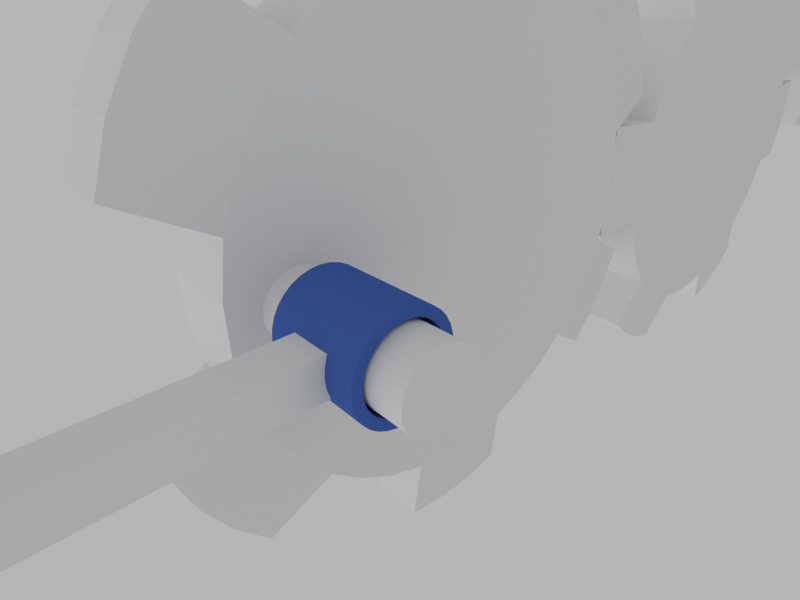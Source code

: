 # Source: animation1.blend  (saved by Blender 2.57.1; exported with 4.5.12 LTS)
import bpy
from mathutils import Matrix  # noqa: F401  (used for matrix-valued properties, if any)

bpy.ops.wm.read_factory_settings(use_empty=True)
scene = bpy.context.scene
scene.name = 'Scene'

# ---- collections
col_collection_1 = bpy.data.collections.new('Collection 1'); scene.collection.children.link(col_collection_1)
col_collection_2 = bpy.data.collections.new('Collection 2'); scene.collection.children.link(col_collection_2)

# ---- materials (node trees are filled in below, after node groups)
mat_material_001 = bpy.data.materials.new('Material.001')
mat_material_001.alpha_threshold = 0.0
mat_material_001.use_transparent_shadow = False
mat_material_001.diffuse_color = (0.06238, 0.1402, 0.477, 1.0)
mat_material_001.roughness = 0.5
mat_material_001.line_color = (0.0, 0.0, 0.0, 1.0)
mat_material = bpy.data.materials.new('Material')
mat_material.alpha_threshold = 0.0
mat_material.use_transparent_shadow = False
mat_material.diffuse_color = (0.4385, 0.1303, 0.09113, 1.0)
mat_material.roughness = 0.5
mat_material.specular_intensity = 0.0
mat_material.line_color = (0.0, 0.0, 0.0, 1.0)

# ---- material node trees

# ---- world
world_world = bpy.data.worlds.new('World'); scene.world = world_world
world_world.color = (0.4672, 0.4672, 0.4672)
world_world.use_sun_shadow = False
world_world.sun_shadow_jitter_overblur = 0.0
world_world.cycles.sampling_method = 'MANUAL'
world_world.cycles.sample_map_resolution = 256

# ---- cameras
cam_camera = bpy.data.cameras.new('Camera')
cam_camera.clip_end = 100.0
cam_camera.lens = 25.0
cam_camera.ortho_scale = 7.314
cam_camera.dof.focus_distance = 0.0
cam_camera.dof.aperture_fstop = 128.0

# ---- lights
light_hemi_001 = bpy.data.lights.new('Hemi.001', 'SUN')
light_hemi_001.transmission_factor = 0.0
light_hemi_001.angle = 1.571
light_hemi_001.energy = 0.4
light_hemi_001.shadow_buffer_clip_start = 0.5
light_hemi_001.shadow_soft_size = 1.0
light_hemi_001.shadow_cascade_max_distance = 1000.0
light_hemi_001.cycles.use_multiple_importance_sampling = False
light_hemi = bpy.data.lights.new('Hemi', 'SUN')
light_hemi.transmission_factor = 0.0
light_hemi.angle = 1.571
light_hemi.energy = 0.4
light_hemi.shadow_buffer_clip_start = 0.5
light_hemi.shadow_soft_size = 1.0
light_hemi.shadow_cascade_max_distance = 1000.0
light_hemi.cycles.use_multiple_importance_sampling = False
light_lamp = bpy.data.lights.new('Lamp', 'SPOT')
light_lamp.transmission_factor = 0.0
light_lamp.cutoff_distance = 30.0
light_lamp.energy = 150.0
light_lamp.shadow_buffer_clip_start = 1.001
light_lamp.shadow_soft_size = 1.0
light_lamp.shadow_maximum_resolution = 0.006
light_lamp.use_absolute_resolution = True
light_lamp.spot_size = 1.309
light_lamp.cycles.use_multiple_importance_sampling = False

# ---- meshes
me_cylinder_006 = bpy.data.meshes.new('Cylinder.006')
me_cylinder_006.from_pydata([(0.4203, 0.7163, 4.804), (1.248, 0.7163, 4.658), (2.038, 0.7163, 4.37), (2.766, 0.7163, 3.95), (3.41, 0.7163, 3.41), (3.95, 0.7163, 2.766), (4.37, 0.7163, 2.038), (4.658, 0.7163, 1.248), (4.804, 0.7163, 0.4203), (4.804, 0.7163, -0.4203), (4.658, 0.7163, -1.248), (4.37, 0.7163, -2.038), (3.95, 0.7163, -2.766), (3.41, 0.7163, -3.41), (2.766, 0.7163, -3.95), (2.038, 0.7163, -4.37), (1.248, 0.7163, -4.658), (0.4203, 0.7163, -4.804), (-0.4203, 0.7163, -4.804), (-1.248, 0.7163, -4.658), (-2.038, 0.7163, -4.37), (-2.766, 0.7163, -3.95), (-3.41, 0.7163, -3.41), (-3.95, 0.7163, -2.766), (-4.37, 0.7163, -2.038), (-4.658, 0.7163, -1.248), (-4.804, 0.7163, -0.4203), (-4.804, 0.7163, 0.4203), (-4.658, 0.7163, 1.248), (-4.37, 0.7163, 2.038), (-3.95, 0.7163, 2.766), (-3.41, 0.7163, 3.41), (-2.766, 0.7163, 3.95), (-2.038, 0.7163, 4.37), (-1.248, 0.7163, 4.658), (-0.4203, 0.7163, 4.804), (0.4203, -0.7163, 4.804), (1.248, -0.7163, 4.658), (2.038, -0.7163, 4.37), (2.766, -0.7163, 3.95), (3.41, -0.7163, 3.41), (3.95, -0.7163, 2.766), (4.37, -0.7163, 2.038), (4.658, -0.7163, 1.248), (4.804, -0.7163, 0.4203), (4.804, -0.7163, -0.4202), (4.658, -0.7163, -1.248), (4.37, -0.7163, -2.038), (3.95, -0.7163, -2.766), (3.41, -0.7163, -3.41), (2.766, -0.7163, -3.95), (2.038, -0.7163, -4.37), (1.248, -0.7163, -4.658), (0.4203, -0.7163, -4.804), (-0.4203, -0.7163, -4.804), (-1.248, -0.7163, -4.658), (-2.038, -0.7163, -4.37), (-2.766, -0.7163, -3.95), (-3.41, -0.7163, -3.41), (-3.95, -0.7163, -2.766), (-4.37, -0.7163, -2.038), (-4.658, -0.7163, -1.248), (-4.804, -0.7163, -0.4203), (-4.804, -0.7163, 0.4203), (-4.658, -0.7163, 1.248), (-4.37, -0.7163, 2.038), (-3.95, -0.7163, 2.766), (-3.41, -0.7163, 3.41), (-2.766, -0.7163, 3.95), (-2.038, -0.7163, 4.37), (-1.248, -0.7163, 4.658), (-0.4203, -0.7163, 4.804), (1.712e-07, 0.7163, 2.58e-08), (2.464e-07, -0.7163, 8.847e-07), (-0.4371, -0.573, 6.226), (-1.298, -0.573, 6.074), (-4.611, -0.573, 4.161), (-5.173, -0.573, 3.491), (-5.61, -0.573, 2.734), (-5.909, -0.573, 1.913), (-5.909, -0.573, -1.913), (-5.61, -0.573, -2.734), (-5.173, -0.573, -3.491), (-4.611, -0.573, -4.161), (-1.298, -0.573, -6.074), (-0.4371, -0.573, -6.226), (0.4371, -0.573, -6.226), (1.298, -0.573, -6.074), (4.611, -0.573, -4.161), (5.173, -0.573, -3.491), (5.61, -0.573, -2.734), (5.909, -0.573, -1.913), (5.909, -0.573, 1.913), (5.61, -0.573, 2.734), (5.173, -0.573, 3.491), (4.611, -0.573, 4.161), (1.298, -0.573, 6.074), (0.4371, -0.573, 6.226), (-0.4371, 0.573, 6.226), (-1.298, 0.573, 6.074), (-4.611, 0.573, 4.161), (-5.173, 0.573, 3.491), (-5.61, 0.573, 2.734), (-5.909, 0.573, 1.913), (-5.909, 0.573, -1.913), (-5.61, 0.573, -2.734), (-5.173, 0.573, -3.491), (-4.611, 0.573, -4.161), (-1.298, 0.573, -6.074), (-0.4371, 0.573, -6.226), (0.4371, 0.573, -6.226), (1.298, 0.573, -6.074), (4.611, 0.573, -4.161), (5.173, 0.573, -3.491), (5.61, 0.573, -2.734), (5.909, 0.573, -1.913), (5.909, 0.573, 1.913), (5.61, 0.573, 2.734), (5.173, 0.573, 3.491), (4.611, 0.573, 4.161), (1.298, 0.573, 6.074), (0.4371, 0.573, 6.226)], [], [(72, 0, 1), (73, 37, 36), (72, 1, 2), (73, 38, 37), (72, 2, 3), (73, 39, 38), (72, 3, 4), (73, 40, 39), (72, 4, 5), (73, 41, 40), (72, 5, 6), (73, 42, 41), (72, 6, 7), (73, 43, 42), (72, 7, 8), (73, 44, 43), (72, 8, 9), (73, 45, 44), (72, 9, 10), (73, 46, 45), (72, 10, 11), (73, 47, 46), (72, 11, 12), (73, 48, 47), (72, 12, 13), (73, 49, 48), (72, 13, 14), (73, 50, 49), (72, 14, 15), (73, 51, 50), (72, 15, 16), (73, 52, 51), (72, 16, 17), (73, 53, 52), (72, 17, 18), (73, 54, 53), (72, 18, 19), (73, 55, 54), (72, 19, 20), (73, 56, 55), (72, 20, 21), (73, 57, 56), (72, 21, 22), (73, 58, 57), (72, 22, 23), (73, 59, 58), (72, 23, 24), (73, 60, 59), (72, 24, 25), (73, 61, 60), (72, 25, 26), (73, 62, 61), (72, 26, 27), (73, 63, 62), (72, 27, 28), (73, 64, 63), (72, 28, 29), (73, 65, 64), (72, 29, 30), (73, 66, 65), (72, 30, 31), (73, 67, 66), (72, 31, 32), (73, 68, 67), (72, 32, 33), (73, 69, 68), (72, 33, 34), (73, 70, 69), (72, 34, 35), (73, 71, 70), (35, 0, 72), (73, 36, 71), (1, 37, 38, 2), (2, 38, 39, 3), (3, 39, 40, 4), (7, 43, 44, 8), (8, 44, 45, 9), (9, 45, 46, 10), (13, 49, 50, 14), (14, 50, 51, 15), (15, 51, 52, 16), (19, 55, 56, 20), (20, 56, 57, 21), (21, 57, 58, 22), (25, 61, 62, 26), (26, 62, 63, 27), (27, 63, 64, 28), (31, 67, 68, 32), (32, 68, 69, 33), (33, 69, 70, 34), (34, 70, 75, 99), (67, 31, 100, 76), (28, 64, 79, 103), (61, 25, 104, 80), (22, 58, 83, 107), (55, 19, 108, 84), (16, 52, 87, 111), (49, 13, 112, 88), (10, 46, 91, 115), (43, 7, 116, 92), (4, 40, 95, 119), (37, 1, 120, 96), (71, 36, 97, 74), (0, 35, 98, 121), (70, 71, 74, 75), (35, 34, 99, 98), (66, 67, 76, 77), (31, 30, 101, 100), (65, 66, 77, 78), (30, 29, 102, 101), (64, 65, 78, 79), (29, 28, 103, 102), (60, 61, 80, 81), (25, 24, 105, 104), (59, 60, 81, 82), (24, 23, 106, 105), (58, 59, 82, 83), (23, 22, 107, 106), (54, 55, 84, 85), (19, 18, 109, 108), (53, 54, 85, 86), (18, 17, 110, 109), (52, 53, 86, 87), (17, 16, 111, 110), (48, 49, 88, 89), (13, 12, 113, 112), (47, 48, 89, 90), (12, 11, 114, 113), (46, 47, 90, 91), (11, 10, 115, 114), (42, 43, 92, 93), (7, 6, 117, 116), (41, 42, 93, 94), (6, 5, 118, 117), (40, 41, 94, 95), (5, 4, 119, 118), (36, 37, 96, 97), (1, 0, 121, 120), (121, 97, 96, 120), (119, 95, 94, 118), (118, 94, 93, 117), (117, 93, 92, 116), (115, 91, 90, 114), (114, 90, 89, 113), (113, 89, 88, 112), (111, 87, 86, 110), (110, 86, 85, 109), (109, 85, 84, 108), (107, 83, 82, 106), (106, 82, 81, 105), (105, 81, 80, 104), (103, 79, 78, 102), (102, 78, 77, 101), (101, 77, 76, 100), (99, 75, 74, 98), (97, 121, 98, 74)])
me_cylinder_006.use_remesh_preserve_volume = False
me_cylinder_006.use_remesh_preserve_attributes = False
me_cylinder_006.use_mirror_vertex_groups = False
me_cylinder_006.update()
me_cylinder_004 = bpy.data.meshes.new('Cylinder.004')
me_cylinder_004.from_pydata([(-3.698, -3.468, 9.226e-07), (-3.698, -0.2038, 8.174e-07), (-3.812, -3.468, 0.577), (-3.923, -3.468, 0.5435), (-4.024, -3.468, 0.4891), (-4.114, -3.468, 0.416), (-4.187, -3.468, 0.3268), (-4.241, -3.468, 0.2251), (-4.275, -3.468, 0.1148), (-4.286, -3.468, -1.427e-06), (-4.275, -3.468, -0.1148), (-4.241, -3.468, -0.2251), (-4.187, -3.468, -0.3268), (-4.114, -3.468, -0.416), (-4.024, -3.468, -0.4891), (-3.923, -3.468, -0.5435), (-3.812, -3.468, -0.577), (-3.698, -3.468, -0.5883), (-3.583, -3.468, -0.577), (-3.472, -3.468, -0.5435), (-3.371, -3.468, -0.4891), (-3.282, -3.468, -0.416), (-3.208, -3.468, -0.3268), (-3.154, -3.468, -0.2251), (-3.121, -3.468, -0.1148), (-3.109, -3.468, -3.046e-07), (-3.121, -3.468, 0.1148), (-3.154, -3.468, 0.2251), (-3.208, -3.468, 0.3268), (-3.282, -3.468, 0.416), (-3.371, -3.468, 0.4891), (-3.472, -3.468, 0.5435), (-3.583, -3.468, 0.577), (-3.698, -3.468, 0.5883), (-3.812, -0.2038, 0.577), (-3.923, -0.2038, 0.5435), (-4.024, -0.2038, 0.4891), (-4.114, -0.2038, 0.416), (-4.187, -0.2038, 0.3268), (-4.241, -0.2038, 0.2251), (-4.275, -0.2038, 0.1148), (-4.286, -0.2038, 1.378e-06), (-4.275, -0.2038, -0.1148), (-4.241, -0.2038, -0.2251), (-4.187, -0.2038, -0.3268), (-4.114, -0.2038, -0.416), (-4.024, -0.2038, -0.4891), (-3.923, -0.2038, -0.5435), (-3.812, -0.2038, -0.577), (-3.698, -0.2038, -0.5883), (-3.583, -0.2038, -0.577), (-3.472, -0.2038, -0.5435), (-3.371, -0.2038, -0.4891), (-3.282, -0.2038, -0.416), (-3.208, -0.2038, -0.3268), (-3.154, -0.2038, -0.2251), (-3.121, -0.2038, -0.1148), (-3.109, -0.2038, 8.174e-07), (-3.121, -0.2038, 0.1148), (-3.154, -0.2038, 0.2251), (-3.208, -0.2038, 0.3268), (-3.282, -0.2038, 0.416), (-3.371, -0.2038, 0.4891), (-3.472, -0.2038, 0.5435), (-3.583, -0.2038, 0.577), (-3.698, -0.2038, 0.5883)], [], [(34, 2, 33, 65), (35, 3, 2, 34), (36, 4, 3, 35), (37, 5, 4, 36), (38, 6, 5, 37), (39, 7, 6, 38), (40, 8, 7, 39), (41, 9, 8, 40), (42, 10, 9, 41), (43, 11, 10, 42), (44, 12, 11, 43), (45, 13, 12, 44), (46, 14, 13, 45), (47, 15, 14, 46), (48, 16, 15, 47), (49, 17, 16, 48), (50, 18, 17, 49), (51, 19, 18, 50), (52, 20, 19, 51), (53, 21, 20, 52), (54, 22, 21, 53), (55, 23, 22, 54), (56, 24, 23, 55), (57, 25, 24, 56), (58, 26, 25, 57), (59, 27, 26, 58), (60, 28, 27, 59), (61, 29, 28, 60), (62, 30, 29, 61), (63, 31, 30, 62), (64, 32, 31, 63), (65, 33, 32, 64), (0, 33, 2), (1, 34, 65), (0, 2, 3), (1, 35, 34), (0, 3, 4), (1, 36, 35), (0, 4, 5), (1, 37, 36), (0, 5, 6), (1, 38, 37), (0, 6, 7), (1, 39, 38), (0, 7, 8), (1, 40, 39), (0, 8, 9), (1, 41, 40), (0, 9, 10), (1, 42, 41), (0, 10, 11), (1, 43, 42), (0, 11, 12), (1, 44, 43), (0, 12, 13), (1, 45, 44), (0, 13, 14), (1, 46, 45), (0, 14, 15), (1, 47, 46), (0, 15, 16), (1, 48, 47), (0, 16, 17), (1, 49, 48), (0, 17, 18), (1, 50, 49), (0, 18, 19), (1, 51, 50), (0, 19, 20), (1, 52, 51), (0, 20, 21), (1, 53, 52), (0, 21, 22), (1, 54, 53), (0, 22, 23), (1, 55, 54), (0, 23, 24), (1, 56, 55), (0, 24, 25), (1, 57, 56), (0, 25, 26), (1, 58, 57), (0, 26, 27), (1, 59, 58), (0, 27, 28), (1, 60, 59), (0, 28, 29), (1, 61, 60), (0, 29, 30), (1, 62, 61), (0, 30, 31), (1, 63, 62), (0, 31, 32), (1, 64, 63), (0, 32, 33), (1, 65, 64)])
me_cylinder_004.use_remesh_preserve_volume = False
me_cylinder_004.use_remesh_preserve_attributes = False
me_cylinder_004.use_mirror_vertex_groups = False
me_cylinder_004.update()
me_cylinder_007 = bpy.data.meshes.new('Cylinder.007')
me_cylinder_007.from_pydata([(4.804, 0.7163, -0.4203), (4.658, 0.7163, -1.248), (4.37, 0.7163, -2.038), (3.95, 0.7163, -2.766), (3.41, 0.7163, -3.41), (2.766, 0.7163, -3.95), (2.038, 0.7163, -4.37), (1.248, 0.7163, -4.658), (0.4203, 0.7163, -4.804), (-0.4203, 0.7163, -4.804), (-1.248, 0.7163, -4.658), (-2.038, 0.7163, -4.37), (-2.766, 0.7163, -3.95), (-3.41, 0.7163, -3.41), (-3.95, 0.7163, -2.766), (-4.37, 0.7163, -2.038), (-4.658, 0.7163, -1.248), (-4.804, 0.7163, -0.4203), (-4.804, 0.7163, 0.4203), (-4.658, 0.7163, 1.248), (-4.37, 0.7163, 2.038), (-3.95, 0.7163, 2.766), (-3.41, 0.7163, 3.41), (-2.766, 0.7163, 3.95), (-2.038, 0.7163, 4.37), (-1.248, 0.7163, 4.658), (-0.4203, 0.7163, 4.804), (0.4203, 0.7163, 4.804), (1.248, 0.7163, 4.658), (2.038, 0.7163, 4.37), (2.766, 0.7163, 3.95), (3.41, 0.7163, 3.41), (3.95, 0.7163, 2.766), (4.37, 0.7163, 2.038), (4.658, 0.7163, 1.248), (4.804, 0.7163, 0.4203), (4.804, -0.7163, -0.4203), (4.658, -0.7163, -1.248), (4.37, -0.7163, -2.038), (3.95, -0.7163, -2.766), (3.41, -0.7163, -3.41), (2.766, -0.7163, -3.95), (2.038, -0.7163, -4.37), (1.248, -0.7163, -4.658), (0.4203, -0.7163, -4.804), (-0.4202, -0.7163, -4.804), (-1.248, -0.7163, -4.658), (-2.038, -0.7163, -4.37), (-2.766, -0.7163, -3.95), (-3.41, -0.7163, -3.41), (-3.95, -0.7163, -2.766), (-4.37, -0.7163, -2.038), (-4.658, -0.7163, -1.248), (-4.804, -0.7163, -0.4203), (-4.804, -0.7163, 0.4203), (-4.658, -0.7163, 1.248), (-4.37, -0.7163, 2.038), (-3.95, -0.7163, 2.766), (-3.41, -0.7163, 3.41), (-2.766, -0.7163, 3.95), (-2.038, -0.7163, 4.37), (-1.248, -0.7163, 4.658), (-0.4203, -0.7163, 4.804), (0.4203, -0.7163, 4.804), (1.248, -0.7163, 4.658), (2.038, -0.7163, 4.37), (2.766, -0.7163, 3.95), (3.41, -0.7163, 3.41), (3.95, -0.7163, 2.766), (4.37, -0.7163, 2.038), (4.658, -0.7163, 1.248), (4.804, -0.7163, 0.4203), (2.266e-07, 0.7163, -1.033e-07), (1.086e-06, -0.7163, -1.784e-07), (6.226, -0.573, 0.4371), (6.074, -0.573, 1.298), (4.161, -0.573, 4.611), (3.491, -0.573, 5.173), (2.734, -0.573, 5.61), (1.913, -0.573, 5.909), (-1.913, -0.573, 5.909), (-2.734, -0.573, 5.61), (-3.491, -0.573, 5.173), (-4.161, -0.573, 4.611), (-6.074, -0.573, 1.298), (-6.226, -0.573, 0.4371), (-6.226, -0.573, -0.4371), (-6.074, -0.573, -1.298), (-4.161, -0.573, -4.611), (-3.491, -0.573, -5.173), (-2.734, -0.573, -5.61), (-1.913, -0.573, -5.909), (1.913, -0.573, -5.909), (2.734, -0.573, -5.61), (3.491, -0.573, -5.173), (4.161, -0.573, -4.611), (6.074, -0.573, -1.298), (6.226, -0.573, -0.4371), (6.226, 0.573, 0.4371), (6.074, 0.573, 1.298), (4.161, 0.573, 4.611), (3.491, 0.573, 5.173), (2.734, 0.573, 5.61), (1.913, 0.573, 5.909), (-1.913, 0.573, 5.909), (-2.734, 0.573, 5.61), (-3.491, 0.573, 5.173), (-4.161, 0.573, 4.611), (-6.074, 0.573, 1.298), (-6.226, 0.573, 0.4371), (-6.226, 0.573, -0.4371), (-6.074, 0.573, -1.298), (-4.161, 0.573, -4.611), (-3.491, 0.573, -5.173), (-2.734, 0.573, -5.61), (-1.913, 0.573, -5.909), (1.913, 0.573, -5.909), (2.734, 0.573, -5.61), (3.491, 0.573, -5.173), (4.161, 0.573, -4.611), (6.074, 0.573, -1.298), (6.226, 0.573, -0.4371)], [], [(72, 0, 1), (73, 37, 36), (72, 1, 2), (73, 38, 37), (72, 2, 3), (73, 39, 38), (72, 3, 4), (73, 40, 39), (72, 4, 5), (73, 41, 40), (72, 5, 6), (73, 42, 41), (72, 6, 7), (73, 43, 42), (72, 7, 8), (73, 44, 43), (72, 8, 9), (73, 45, 44), (72, 9, 10), (73, 46, 45), (72, 10, 11), (73, 47, 46), (72, 11, 12), (73, 48, 47), (72, 12, 13), (73, 49, 48), (72, 13, 14), (73, 50, 49), (72, 14, 15), (73, 51, 50), (72, 15, 16), (73, 52, 51), (72, 16, 17), (73, 53, 52), (72, 17, 18), (73, 54, 53), (72, 18, 19), (73, 55, 54), (72, 19, 20), (73, 56, 55), (72, 20, 21), (73, 57, 56), (72, 21, 22), (73, 58, 57), (72, 22, 23), (73, 59, 58), (72, 23, 24), (73, 60, 59), (72, 24, 25), (73, 61, 60), (72, 25, 26), (73, 62, 61), (72, 26, 27), (73, 63, 62), (72, 27, 28), (73, 64, 63), (72, 28, 29), (73, 65, 64), (72, 29, 30), (73, 66, 65), (72, 30, 31), (73, 67, 66), (72, 31, 32), (73, 68, 67), (72, 32, 33), (73, 69, 68), (72, 33, 34), (73, 70, 69), (72, 34, 35), (73, 71, 70), (35, 0, 72), (73, 36, 71), (1, 37, 38, 2), (2, 38, 39, 3), (3, 39, 40, 4), (7, 43, 44, 8), (8, 44, 45, 9), (9, 45, 46, 10), (13, 49, 50, 14), (14, 50, 51, 15), (15, 51, 52, 16), (19, 55, 56, 20), (20, 56, 57, 21), (21, 57, 58, 22), (25, 61, 62, 26), (26, 62, 63, 27), (27, 63, 64, 28), (31, 67, 68, 32), (32, 68, 69, 33), (33, 69, 70, 34), (34, 70, 75, 99), (67, 31, 100, 76), (28, 64, 79, 103), (61, 25, 104, 80), (22, 58, 83, 107), (55, 19, 108, 84), (16, 52, 87, 111), (49, 13, 112, 88), (10, 46, 91, 115), (43, 7, 116, 92), (4, 40, 95, 119), (37, 1, 120, 96), (71, 36, 97, 74), (0, 35, 98, 121), (70, 71, 74, 75), (35, 34, 99, 98), (66, 67, 76, 77), (31, 30, 101, 100), (65, 66, 77, 78), (30, 29, 102, 101), (64, 65, 78, 79), (29, 28, 103, 102), (60, 61, 80, 81), (25, 24, 105, 104), (59, 60, 81, 82), (24, 23, 106, 105), (58, 59, 82, 83), (23, 22, 107, 106), (54, 55, 84, 85), (19, 18, 109, 108), (53, 54, 85, 86), (18, 17, 110, 109), (52, 53, 86, 87), (17, 16, 111, 110), (48, 49, 88, 89), (13, 12, 113, 112), (47, 48, 89, 90), (12, 11, 114, 113), (46, 47, 90, 91), (11, 10, 115, 114), (42, 43, 92, 93), (7, 6, 117, 116), (41, 42, 93, 94), (6, 5, 118, 117), (40, 41, 94, 95), (5, 4, 119, 118), (36, 37, 96, 97), (1, 0, 121, 120), (121, 97, 96, 120), (119, 95, 94, 118), (118, 94, 93, 117), (117, 93, 92, 116), (115, 91, 90, 114), (114, 90, 89, 113), (113, 89, 88, 112), (111, 87, 86, 110), (110, 86, 85, 109), (109, 85, 84, 108), (107, 83, 82, 106), (106, 82, 81, 105), (105, 81, 80, 104), (103, 79, 78, 102), (102, 78, 77, 101), (101, 77, 76, 100), (99, 75, 74, 98), (97, 121, 98, 74)])
me_cylinder_007.use_remesh_preserve_volume = False
me_cylinder_007.use_remesh_preserve_attributes = False
me_cylinder_007.use_mirror_vertex_groups = False
me_cylinder_007.update()
me_cylinder_008 = bpy.data.meshes.new('Cylinder.008')
me_cylinder_008.from_pydata([(0.4203, 0.7163, 4.804), (1.248, 0.7163, 4.658), (2.038, 0.7163, 4.37), (2.766, 0.7163, 3.95), (3.41, 0.7163, 3.41), (3.95, 0.7163, 2.766), (4.37, 0.7163, 2.038), (4.658, 0.7163, 1.248), (4.804, 0.7163, 0.4203), (4.804, 0.7163, -0.4203), (4.658, 0.7163, -1.248), (4.37, 0.7163, -2.038), (3.95, 0.7163, -2.766), (3.41, 0.7163, -3.41), (2.766, 0.7163, -3.95), (2.038, 0.7163, -4.37), (1.248, 0.7163, -4.658), (0.4203, 0.7163, -4.804), (-0.4203, 0.7163, -4.804), (-1.248, 0.7163, -4.658), (-2.038, 0.7163, -4.37), (-2.766, 0.7163, -3.95), (-3.41, 0.7163, -3.41), (-3.95, 0.7163, -2.766), (-4.37, 0.7163, -2.038), (-4.658, 0.7163, -1.248), (-4.804, 0.7163, -0.4203), (-4.804, 0.7163, 0.4203), (-4.658, 0.7163, 1.248), (-4.37, 0.7163, 2.038), (-3.95, 0.7163, 2.766), (-3.41, 0.7163, 3.41), (-2.766, 0.7163, 3.95), (-2.038, 0.7163, 4.37), (-1.248, 0.7163, 4.658), (-0.4203, 0.7163, 4.804), (0.4203, -0.7163, 4.804), (1.248, -0.7163, 4.658), (2.038, -0.7163, 4.37), (2.766, -0.7163, 3.95), (3.41, -0.7163, 3.41), (3.95, -0.7163, 2.766), (4.37, -0.7163, 2.038), (4.658, -0.7163, 1.248), (4.804, -0.7163, 0.4203), (4.804, -0.7163, -0.4202), (4.658, -0.7163, -1.248), (4.37, -0.7163, -2.038), (3.95, -0.7163, -2.766), (3.41, -0.7163, -3.41), (2.766, -0.7163, -3.95), (2.038, -0.7163, -4.37), (1.248, -0.7163, -4.658), (0.4203, -0.7163, -4.804), (-0.4203, -0.7163, -4.804), (-1.248, -0.7163, -4.658), (-2.038, -0.7163, -4.37), (-2.766, -0.7163, -3.95), (-3.41, -0.7163, -3.41), (-3.95, -0.7163, -2.766), (-4.37, -0.7163, -2.038), (-4.658, -0.7163, -1.248), (-4.804, -0.7163, -0.4203), (-4.804, -0.7163, 0.4203), (-4.658, -0.7163, 1.248), (-4.37, -0.7163, 2.038), (-3.95, -0.7163, 2.766), (-3.41, -0.7163, 3.41), (-2.766, -0.7163, 3.95), (-2.038, -0.7163, 4.37), (-1.248, -0.7163, 4.658), (-0.4203, -0.7163, 4.804), (1.712e-07, 0.7163, 2.58e-08), (2.464e-07, -0.7163, 8.847e-07), (-0.4371, -0.573, 6.226), (-1.298, -0.573, 6.074), (-4.611, -0.573, 4.161), (-5.173, -0.573, 3.491), (-5.61, -0.573, 2.734), (-5.909, -0.573, 1.913), (-5.909, -0.573, -1.913), (-5.61, -0.573, -2.734), (-5.173, -0.573, -3.491), (-4.611, -0.573, -4.161), (-1.298, -0.573, -6.074), (-0.4371, -0.573, -6.226), (0.4371, -0.573, -6.226), (1.298, -0.573, -6.074), (4.611, -0.573, -4.161), (5.173, -0.573, -3.491), (5.61, -0.573, -2.734), (5.909, -0.573, -1.913), (5.909, -0.573, 1.913), (5.61, -0.573, 2.734), (5.173, -0.573, 3.491), (4.611, -0.573, 4.161), (1.298, -0.573, 6.074), (0.4371, -0.573, 6.226), (-0.4371, 0.573, 6.226), (-1.298, 0.573, 6.074), (-4.611, 0.573, 4.161), (-5.173, 0.573, 3.491), (-5.61, 0.573, 2.734), (-5.909, 0.573, 1.913), (-5.909, 0.573, -1.913), (-5.61, 0.573, -2.734), (-5.173, 0.573, -3.491), (-4.611, 0.573, -4.161), (-1.298, 0.573, -6.074), (-0.4371, 0.573, -6.226), (0.4371, 0.573, -6.226), (1.298, 0.573, -6.074), (4.611, 0.573, -4.161), (5.173, 0.573, -3.491), (5.61, 0.573, -2.734), (5.909, 0.573, -1.913), (5.909, 0.573, 1.913), (5.61, 0.573, 2.734), (5.173, 0.573, 3.491), (4.611, 0.573, 4.161), (1.298, 0.573, 6.074), (0.4371, 0.573, 6.226)], [], [(72, 0, 1), (73, 37, 36), (72, 1, 2), (73, 38, 37), (72, 2, 3), (73, 39, 38), (72, 3, 4), (73, 40, 39), (72, 4, 5), (73, 41, 40), (72, 5, 6), (73, 42, 41), (72, 6, 7), (73, 43, 42), (72, 7, 8), (73, 44, 43), (72, 8, 9), (73, 45, 44), (72, 9, 10), (73, 46, 45), (72, 10, 11), (73, 47, 46), (72, 11, 12), (73, 48, 47), (72, 12, 13), (73, 49, 48), (72, 13, 14), (73, 50, 49), (72, 14, 15), (73, 51, 50), (72, 15, 16), (73, 52, 51), (72, 16, 17), (73, 53, 52), (72, 17, 18), (73, 54, 53), (72, 18, 19), (73, 55, 54), (72, 19, 20), (73, 56, 55), (72, 20, 21), (73, 57, 56), (72, 21, 22), (73, 58, 57), (72, 22, 23), (73, 59, 58), (72, 23, 24), (73, 60, 59), (72, 24, 25), (73, 61, 60), (72, 25, 26), (73, 62, 61), (72, 26, 27), (73, 63, 62), (72, 27, 28), (73, 64, 63), (72, 28, 29), (73, 65, 64), (72, 29, 30), (73, 66, 65), (72, 30, 31), (73, 67, 66), (72, 31, 32), (73, 68, 67), (72, 32, 33), (73, 69, 68), (72, 33, 34), (73, 70, 69), (72, 34, 35), (73, 71, 70), (35, 0, 72), (73, 36, 71), (1, 37, 38, 2), (2, 38, 39, 3), (3, 39, 40, 4), (7, 43, 44, 8), (8, 44, 45, 9), (9, 45, 46, 10), (13, 49, 50, 14), (14, 50, 51, 15), (15, 51, 52, 16), (19, 55, 56, 20), (20, 56, 57, 21), (21, 57, 58, 22), (25, 61, 62, 26), (26, 62, 63, 27), (27, 63, 64, 28), (31, 67, 68, 32), (32, 68, 69, 33), (33, 69, 70, 34), (34, 70, 75, 99), (67, 31, 100, 76), (28, 64, 79, 103), (61, 25, 104, 80), (22, 58, 83, 107), (55, 19, 108, 84), (16, 52, 87, 111), (49, 13, 112, 88), (10, 46, 91, 115), (43, 7, 116, 92), (4, 40, 95, 119), (37, 1, 120, 96), (71, 36, 97, 74), (0, 35, 98, 121), (70, 71, 74, 75), (35, 34, 99, 98), (66, 67, 76, 77), (31, 30, 101, 100), (65, 66, 77, 78), (30, 29, 102, 101), (64, 65, 78, 79), (29, 28, 103, 102), (60, 61, 80, 81), (25, 24, 105, 104), (59, 60, 81, 82), (24, 23, 106, 105), (58, 59, 82, 83), (23, 22, 107, 106), (54, 55, 84, 85), (19, 18, 109, 108), (53, 54, 85, 86), (18, 17, 110, 109), (52, 53, 86, 87), (17, 16, 111, 110), (48, 49, 88, 89), (13, 12, 113, 112), (47, 48, 89, 90), (12, 11, 114, 113), (46, 47, 90, 91), (11, 10, 115, 114), (42, 43, 92, 93), (7, 6, 117, 116), (41, 42, 93, 94), (6, 5, 118, 117), (40, 41, 94, 95), (5, 4, 119, 118), (36, 37, 96, 97), (1, 0, 121, 120), (121, 97, 96, 120), (119, 95, 94, 118), (118, 94, 93, 117), (117, 93, 92, 116), (115, 91, 90, 114), (114, 90, 89, 113), (113, 89, 88, 112), (111, 87, 86, 110), (110, 86, 85, 109), (109, 85, 84, 108), (107, 83, 82, 106), (106, 82, 81, 105), (105, 81, 80, 104), (103, 79, 78, 102), (102, 78, 77, 101), (101, 77, 76, 100), (99, 75, 74, 98), (97, 121, 98, 74)])
me_cylinder_008.use_remesh_preserve_volume = False
me_cylinder_008.use_remesh_preserve_attributes = False
me_cylinder_008.use_mirror_vertex_groups = False
me_cylinder_008.update()
me_cylinder_009 = bpy.data.meshes.new('Cylinder.009')
me_cylinder_009.from_pydata([(4.804, 0.4203, 0.7163), (4.658, 1.248, 0.7163), (4.37, 2.038, 0.7163), (3.95, 2.766, 0.7163), (3.41, 3.41, 0.7163), (2.766, 3.95, 0.7163), (2.038, 4.37, 0.7163), (1.248, 4.658, 0.7163), (0.4203, 4.804, 0.7163), (-0.4203, 4.804, 0.7163), (-1.248, 4.658, 0.7163), (-2.038, 4.37, 0.7163), (-2.766, 3.95, 0.7163), (-3.41, 3.41, 0.7163), (-3.95, 2.766, 0.7163), (-4.37, 2.038, 0.7163), (-4.658, 1.248, 0.7163), (-4.804, 0.4203, 0.7163), (-4.804, -0.4203, 0.7163), (-4.658, -1.248, 0.7163), (-4.37, -2.038, 0.7163), (-3.95, -2.766, 0.7163), (-3.41, -3.41, 0.7163), (-2.766, -3.95, 0.7163), (-2.038, -4.37, 0.7163), (-1.248, -4.658, 0.7163), (-0.4203, -4.804, 0.7163), (0.4203, -4.804, 0.7163), (1.248, -4.658, 0.7163), (2.038, -4.37, 0.7163), (2.766, -3.95, 0.7163), (3.41, -3.41, 0.7163), (3.95, -2.766, 0.7163), (4.37, -2.038, 0.7163), (4.658, -1.248, 0.7163), (4.804, -0.4203, 0.7163), (4.804, 0.4203, -0.7163), (4.658, 1.248, -0.7163), (4.37, 2.038, -0.7163), (3.95, 2.766, -0.7163), (3.41, 3.41, -0.7163), (2.766, 3.95, -0.7163), (2.038, 4.37, -0.7163), (1.248, 4.658, -0.7163), (0.4203, 4.804, -0.7163), (-0.4202, 4.804, -0.7163), (-1.248, 4.658, -0.7163), (-2.038, 4.37, -0.7163), (-2.766, 3.95, -0.7163), (-3.41, 3.41, -0.7163), (-3.95, 2.766, -0.7163), (-4.37, 2.038, -0.7163), (-4.658, 1.248, -0.7163), (-4.804, 0.4203, -0.7163), (-4.804, -0.4203, -0.7163), (-4.658, -1.248, -0.7163), (-4.37, -2.038, -0.7163), (-3.95, -2.766, -0.7163), (-3.41, -3.41, -0.7163), (-2.766, -3.95, -0.7163), (-2.038, -4.37, -0.7163), (-1.248, -4.658, -0.7163), (-0.4203, -4.804, -0.7163), (0.4203, -4.804, -0.7163), (1.248, -4.658, -0.7163), (2.038, -4.37, -0.7163), (2.766, -3.95, -0.7163), (3.41, -3.41, -0.7163), (3.95, -2.766, -0.7163), (4.37, -2.038, -0.7163), (4.658, -1.248, -0.7163), (4.804, -0.4203, -0.7163), (2.448e-07, 8.766e-08, 0.7163), (1.198e-06, 1.628e-07, -0.7163), (6.226, -0.4371, -0.573), (6.074, -1.298, -0.573), (4.161, -4.611, -0.573), (3.491, -5.173, -0.573), (2.734, -5.61, -0.573), (1.913, -5.909, -0.573), (-1.913, -5.909, -0.573), (-2.734, -5.61, -0.573), (-3.491, -5.173, -0.573), (-4.161, -4.611, -0.573), (-6.074, -1.298, -0.573), (-6.226, -0.4371, -0.573), (-6.226, 0.4371, -0.573), (-6.074, 1.298, -0.573), (-4.161, 4.611, -0.573), (-3.491, 5.173, -0.573), (-2.734, 5.61, -0.573), (-1.913, 5.909, -0.573), (1.913, 5.909, -0.573), (2.734, 5.61, -0.573), (3.491, 5.173, -0.573), (4.161, 4.611, -0.573), (6.074, 1.298, -0.573), (6.226, 0.4371, -0.573), (6.226, -0.4371, 0.573), (6.074, -1.298, 0.573), (4.161, -4.611, 0.573), (3.491, -5.173, 0.573), (2.734, -5.61, 0.573), (1.913, -5.909, 0.573), (-1.913, -5.909, 0.573), (-2.734, -5.61, 0.573), (-3.491, -5.173, 0.573), (-4.161, -4.611, 0.573), (-6.074, -1.298, 0.573), (-6.226, -0.4371, 0.573), (-6.226, 0.4371, 0.573), (-6.074, 1.298, 0.573), (-4.161, 4.611, 0.573), (-3.491, 5.173, 0.573), (-2.734, 5.61, 0.573), (-1.913, 5.909, 0.573), (1.913, 5.909, 0.573), (2.734, 5.61, 0.573), (3.491, 5.173, 0.573), (4.161, 4.611, 0.573), (6.074, 1.298, 0.573), (6.226, 0.4371, 0.573)], [], [(72, 0, 1), (73, 37, 36), (72, 1, 2), (73, 38, 37), (72, 2, 3), (73, 39, 38), (72, 3, 4), (73, 40, 39), (72, 4, 5), (73, 41, 40), (72, 5, 6), (73, 42, 41), (72, 6, 7), (73, 43, 42), (72, 7, 8), (73, 44, 43), (72, 8, 9), (73, 45, 44), (72, 9, 10), (73, 46, 45), (72, 10, 11), (73, 47, 46), (72, 11, 12), (73, 48, 47), (72, 12, 13), (73, 49, 48), (72, 13, 14), (73, 50, 49), (72, 14, 15), (73, 51, 50), (72, 15, 16), (73, 52, 51), (72, 16, 17), (73, 53, 52), (72, 17, 18), (73, 54, 53), (72, 18, 19), (73, 55, 54), (72, 19, 20), (73, 56, 55), (72, 20, 21), (73, 57, 56), (72, 21, 22), (73, 58, 57), (72, 22, 23), (73, 59, 58), (72, 23, 24), (73, 60, 59), (72, 24, 25), (73, 61, 60), (72, 25, 26), (73, 62, 61), (72, 26, 27), (73, 63, 62), (72, 27, 28), (73, 64, 63), (72, 28, 29), (73, 65, 64), (72, 29, 30), (73, 66, 65), (72, 30, 31), (73, 67, 66), (72, 31, 32), (73, 68, 67), (72, 32, 33), (73, 69, 68), (72, 33, 34), (73, 70, 69), (72, 34, 35), (73, 71, 70), (35, 0, 72), (73, 36, 71), (1, 37, 38, 2), (2, 38, 39, 3), (3, 39, 40, 4), (7, 43, 44, 8), (8, 44, 45, 9), (9, 45, 46, 10), (13, 49, 50, 14), (14, 50, 51, 15), (15, 51, 52, 16), (19, 55, 56, 20), (20, 56, 57, 21), (21, 57, 58, 22), (25, 61, 62, 26), (26, 62, 63, 27), (27, 63, 64, 28), (31, 67, 68, 32), (32, 68, 69, 33), (33, 69, 70, 34), (34, 70, 75, 99), (67, 31, 100, 76), (28, 64, 79, 103), (61, 25, 104, 80), (22, 58, 83, 107), (55, 19, 108, 84), (16, 52, 87, 111), (49, 13, 112, 88), (10, 46, 91, 115), (43, 7, 116, 92), (4, 40, 95, 119), (37, 1, 120, 96), (71, 36, 97, 74), (0, 35, 98, 121), (70, 71, 74, 75), (35, 34, 99, 98), (66, 67, 76, 77), (31, 30, 101, 100), (65, 66, 77, 78), (30, 29, 102, 101), (64, 65, 78, 79), (29, 28, 103, 102), (60, 61, 80, 81), (25, 24, 105, 104), (59, 60, 81, 82), (24, 23, 106, 105), (58, 59, 82, 83), (23, 22, 107, 106), (54, 55, 84, 85), (19, 18, 109, 108), (53, 54, 85, 86), (18, 17, 110, 109), (52, 53, 86, 87), (17, 16, 111, 110), (48, 49, 88, 89), (13, 12, 113, 112), (47, 48, 89, 90), (12, 11, 114, 113), (46, 47, 90, 91), (11, 10, 115, 114), (42, 43, 92, 93), (7, 6, 117, 116), (41, 42, 93, 94), (6, 5, 118, 117), (40, 41, 94, 95), (5, 4, 119, 118), (36, 37, 96, 97), (1, 0, 121, 120), (121, 97, 96, 120), (119, 95, 94, 118), (118, 94, 93, 117), (117, 93, 92, 116), (115, 91, 90, 114), (114, 90, 89, 113), (113, 89, 88, 112), (111, 87, 86, 110), (110, 86, 85, 109), (109, 85, 84, 108), (107, 83, 82, 106), (106, 82, 81, 105), (105, 81, 80, 104), (103, 79, 78, 102), (102, 78, 77, 101), (101, 77, 76, 100), (99, 75, 74, 98), (97, 121, 98, 74)])
me_cylinder_009.use_remesh_preserve_volume = False
me_cylinder_009.use_remesh_preserve_attributes = False
me_cylinder_009.use_mirror_vertex_groups = False
me_cylinder_009.update()
me_cylinder_010 = bpy.data.meshes.new('Cylinder.010')
me_cylinder_010.from_pydata([(0.4203, 0.7163, 4.804), (1.248, 0.7163, 4.658), (2.038, 0.7163, 4.37), (2.766, 0.7163, 3.95), (3.41, 0.7163, 3.41), (3.95, 0.7163, 2.766), (4.37, 0.7163, 2.038), (4.658, 0.7163, 1.248), (4.804, 0.7163, 0.4203), (4.804, 0.7163, -0.4203), (4.658, 0.7163, -1.248), (4.37, 0.7163, -2.038), (3.95, 0.7163, -2.766), (3.41, 0.7163, -3.41), (2.766, 0.7163, -3.95), (2.038, 0.7163, -4.37), (1.248, 0.7163, -4.658), (0.4203, 0.7163, -4.804), (-0.4203, 0.7163, -4.804), (-1.248, 0.7163, -4.658), (-2.038, 0.7163, -4.37), (-2.766, 0.7163, -3.95), (-3.41, 0.7163, -3.41), (-3.95, 0.7163, -2.766), (-4.37, 0.7163, -2.038), (-4.658, 0.7163, -1.248), (-4.804, 0.7163, -0.4203), (-4.804, 0.7163, 0.4203), (-4.658, 0.7163, 1.248), (-4.37, 0.7163, 2.038), (-3.95, 0.7163, 2.766), (-3.41, 0.7163, 3.41), (-2.766, 0.7163, 3.95), (-2.038, 0.7163, 4.37), (-1.248, 0.7163, 4.658), (-0.4203, 0.7163, 4.804), (0.4203, -0.7163, 4.804), (1.248, -0.7163, 4.658), (2.038, -0.7163, 4.37), (2.766, -0.7163, 3.95), (3.41, -0.7163, 3.41), (3.95, -0.7163, 2.766), (4.37, -0.7163, 2.038), (4.658, -0.7163, 1.248), (4.804, -0.7163, 0.4203), (4.804, -0.7163, -0.4202), (4.658, -0.7163, -1.248), (4.37, -0.7163, -2.038), (3.95, -0.7163, -2.766), (3.41, -0.7163, -3.41), (2.766, -0.7163, -3.95), (2.038, -0.7163, -4.37), (1.248, -0.7163, -4.658), (0.4203, -0.7163, -4.804), (-0.4203, -0.7163, -4.804), (-1.248, -0.7163, -4.658), (-2.038, -0.7163, -4.37), (-2.766, -0.7163, -3.95), (-3.41, -0.7163, -3.41), (-3.95, -0.7163, -2.766), (-4.37, -0.7163, -2.038), (-4.658, -0.7163, -1.248), (-4.804, -0.7163, -0.4203), (-4.804, -0.7163, 0.4203), (-4.658, -0.7163, 1.248), (-4.37, -0.7163, 2.038), (-3.95, -0.7163, 2.766), (-3.41, -0.7163, 3.41), (-2.766, -0.7163, 3.95), (-2.038, -0.7163, 4.37), (-1.248, -0.7163, 4.658), (-0.4203, -0.7163, 4.804), (1.712e-07, 0.7163, 2.58e-08), (2.464e-07, -0.7163, 8.847e-07), (-0.4371, -0.573, 6.226), (-1.298, -0.573, 6.074), (-4.611, -0.573, 4.161), (-5.173, -0.573, 3.491), (-5.61, -0.573, 2.734), (-5.909, -0.573, 1.913), (-5.909, -0.573, -1.913), (-5.61, -0.573, -2.734), (-5.173, -0.573, -3.491), (-4.611, -0.573, -4.161), (-1.298, -0.573, -6.074), (-0.4371, -0.573, -6.226), (0.4371, -0.573, -6.226), (1.298, -0.573, -6.074), (4.611, -0.573, -4.161), (5.173, -0.573, -3.491), (5.61, -0.573, -2.734), (5.909, -0.573, -1.913), (5.909, -0.573, 1.913), (5.61, -0.573, 2.734), (5.173, -0.573, 3.491), (4.611, -0.573, 4.161), (1.298, -0.573, 6.074), (0.4371, -0.573, 6.226), (-0.4371, 0.573, 6.226), (-1.298, 0.573, 6.074), (-4.611, 0.573, 4.161), (-5.173, 0.573, 3.491), (-5.61, 0.573, 2.734), (-5.909, 0.573, 1.913), (-5.909, 0.573, -1.913), (-5.61, 0.573, -2.734), (-5.173, 0.573, -3.491), (-4.611, 0.573, -4.161), (-1.298, 0.573, -6.074), (-0.4371, 0.573, -6.226), (0.4371, 0.573, -6.226), (1.298, 0.573, -6.074), (4.611, 0.573, -4.161), (5.173, 0.573, -3.491), (5.61, 0.573, -2.734), (5.909, 0.573, -1.913), (5.909, 0.573, 1.913), (5.61, 0.573, 2.734), (5.173, 0.573, 3.491), (4.611, 0.573, 4.161), (1.298, 0.573, 6.074), (0.4371, 0.573, 6.226)], [], [(72, 0, 1), (73, 37, 36), (72, 1, 2), (73, 38, 37), (72, 2, 3), (73, 39, 38), (72, 3, 4), (73, 40, 39), (72, 4, 5), (73, 41, 40), (72, 5, 6), (73, 42, 41), (72, 6, 7), (73, 43, 42), (72, 7, 8), (73, 44, 43), (72, 8, 9), (73, 45, 44), (72, 9, 10), (73, 46, 45), (72, 10, 11), (73, 47, 46), (72, 11, 12), (73, 48, 47), (72, 12, 13), (73, 49, 48), (72, 13, 14), (73, 50, 49), (72, 14, 15), (73, 51, 50), (72, 15, 16), (73, 52, 51), (72, 16, 17), (73, 53, 52), (72, 17, 18), (73, 54, 53), (72, 18, 19), (73, 55, 54), (72, 19, 20), (73, 56, 55), (72, 20, 21), (73, 57, 56), (72, 21, 22), (73, 58, 57), (72, 22, 23), (73, 59, 58), (72, 23, 24), (73, 60, 59), (72, 24, 25), (73, 61, 60), (72, 25, 26), (73, 62, 61), (72, 26, 27), (73, 63, 62), (72, 27, 28), (73, 64, 63), (72, 28, 29), (73, 65, 64), (72, 29, 30), (73, 66, 65), (72, 30, 31), (73, 67, 66), (72, 31, 32), (73, 68, 67), (72, 32, 33), (73, 69, 68), (72, 33, 34), (73, 70, 69), (72, 34, 35), (73, 71, 70), (35, 0, 72), (73, 36, 71), (1, 37, 38, 2), (2, 38, 39, 3), (3, 39, 40, 4), (7, 43, 44, 8), (8, 44, 45, 9), (9, 45, 46, 10), (13, 49, 50, 14), (14, 50, 51, 15), (15, 51, 52, 16), (19, 55, 56, 20), (20, 56, 57, 21), (21, 57, 58, 22), (25, 61, 62, 26), (26, 62, 63, 27), (27, 63, 64, 28), (31, 67, 68, 32), (32, 68, 69, 33), (33, 69, 70, 34), (34, 70, 75, 99), (67, 31, 100, 76), (28, 64, 79, 103), (61, 25, 104, 80), (22, 58, 83, 107), (55, 19, 108, 84), (16, 52, 87, 111), (49, 13, 112, 88), (10, 46, 91, 115), (43, 7, 116, 92), (4, 40, 95, 119), (37, 1, 120, 96), (71, 36, 97, 74), (0, 35, 98, 121), (70, 71, 74, 75), (35, 34, 99, 98), (66, 67, 76, 77), (31, 30, 101, 100), (65, 66, 77, 78), (30, 29, 102, 101), (64, 65, 78, 79), (29, 28, 103, 102), (60, 61, 80, 81), (25, 24, 105, 104), (59, 60, 81, 82), (24, 23, 106, 105), (58, 59, 82, 83), (23, 22, 107, 106), (54, 55, 84, 85), (19, 18, 109, 108), (53, 54, 85, 86), (18, 17, 110, 109), (52, 53, 86, 87), (17, 16, 111, 110), (48, 49, 88, 89), (13, 12, 113, 112), (47, 48, 89, 90), (12, 11, 114, 113), (46, 47, 90, 91), (11, 10, 115, 114), (42, 43, 92, 93), (7, 6, 117, 116), (41, 42, 93, 94), (6, 5, 118, 117), (40, 41, 94, 95), (5, 4, 119, 118), (36, 37, 96, 97), (1, 0, 121, 120), (121, 97, 96, 120), (119, 95, 94, 118), (118, 94, 93, 117), (117, 93, 92, 116), (115, 91, 90, 114), (114, 90, 89, 113), (113, 89, 88, 112), (111, 87, 86, 110), (110, 86, 85, 109), (109, 85, 84, 108), (107, 83, 82, 106), (106, 82, 81, 105), (105, 81, 80, 104), (103, 79, 78, 102), (102, 78, 77, 101), (101, 77, 76, 100), (99, 75, 74, 98), (97, 121, 98, 74)])
me_cylinder_010.use_remesh_preserve_volume = False
me_cylinder_010.use_remesh_preserve_attributes = False
me_cylinder_010.use_mirror_vertex_groups = False
me_cylinder_010.update()
me_cylinder = bpy.data.meshes.new('Cylinder')
me_cylinder.from_pydata([(0.8, 0.0, -0.8), (-0.8, 0.0, -0.8), (0.7846, -0.1561, -0.8), (0.7846, 0.1561, -0.8), (-0.7846, -0.1561, -0.8), (-0.7846, 0.1561, -0.8), (0.7391, -0.3061, -0.8), (0.7391, 0.3061, -0.8), (-0.7391, -0.3061, -0.8), (-0.7391, 0.3061, -0.8), (0.6652, -0.4445, -0.8), (0.6652, 0.4445, -0.8), (-0.6652, -0.4445, -0.8), (-0.6652, 0.4445, -0.8), (0.5657, -0.5657, -0.8), (0.5657, 0.5657, -0.8), (-0.5657, -0.5657, -0.8), (-0.5657, 0.5657, -0.8), (0.4445, -0.6652, -0.8), (0.4445, 0.6652, -0.8), (-0.4445, -0.6652, -0.8), (-0.4445, 0.6652, -0.8), (0.3061, -0.7391, -0.8), (0.3061, 0.7391, -0.8), (-0.3061, -0.7391, -0.8), (-0.3061, 0.7391, -0.8), (0.1561, -0.7846, -0.8), (0.1561, 0.7846, -0.8), (-0.1561, -0.7846, -0.8), (-0.1561, 0.7846, -0.8), (0.0, -0.8, -0.8), (0.0, 0.8, -0.8), (0.8, 0.0, 0.8), (-0.8, 0.0, 0.8), (0.7846, -0.1561, 0.8), (0.7846, 0.1561, 0.8), (-0.7846, -0.1561, 0.8), (-0.7846, 0.1561, 0.8), (0.7391, -0.3061, 0.8), (0.7391, 0.3061, 0.8), (-0.7391, -0.3061, 0.8), (-0.7391, 0.3061, 0.8), (0.6652, -0.4445, 0.8), (0.6652, 0.4445, 0.8), (-0.6652, -0.4445, 0.8), (-0.6652, 0.4445, 0.8), (0.5657, -0.5657, 0.8), (0.5657, 0.5657, 0.8), (-0.5657, -0.5657, 0.8), (-0.5657, 0.5657, 0.8), (0.4445, -0.6652, 0.8), (0.4445, 0.6652, 0.8), (-0.4445, -0.6652, 0.8), (-0.4445, 0.6652, 0.8), (0.3061, -0.7391, 0.8), (0.3061, 0.7391, 0.8), (-0.3061, -0.7391, 0.8), (-0.3061, 0.7391, 0.8), (0.1561, -0.7846, 0.8), (0.1561, 0.7846, 0.8), (-0.1561, -0.7846, 0.8), (-0.1561, 0.7846, 0.8), (0.0, -0.8, 0.8), (0.0, 0.8, 0.8), (0.0, -0.64, 0.8), (0.0, 0.64, 0.8), (0.1249, -0.6277, 0.8), (0.1249, 0.6277, 0.8), (-0.1249, -0.6277, 0.8), (-0.1249, 0.6277, 0.8), (0.2449, -0.5913, 0.8), (0.2449, 0.5913, 0.8), (-0.2449, -0.5913, 0.8), (-0.2449, 0.5913, 0.8), (0.3556, -0.5321, 0.8), (0.3556, 0.5321, 0.8), (-0.3556, -0.5321, 0.8), (-0.3556, 0.5321, 0.8), (0.4525, -0.4525, 0.8), (0.4525, 0.4525, 0.8), (-0.4525, -0.4525, 0.8), (-0.4525, 0.4525, 0.8), (0.5321, -0.3556, 0.8), (0.5321, 0.3556, 0.8), (-0.5321, -0.3556, 0.8), (-0.5321, 0.3556, 0.8), (0.5913, -0.2449, 0.8), (0.5913, 0.2449, 0.8), (-0.5913, -0.2449, 0.8), (-0.5913, 0.2449, 0.8), (0.6277, -0.1249, 0.8), (0.6277, 0.1249, 0.8), (-0.6277, -0.1249, 0.8), (-0.6277, 0.1249, 0.8), (0.64, 0.0, 0.8), (-0.64, 0.0, 0.8), (0.0, -0.64, -0.8), (0.0, 0.64, -0.8), (0.1249, -0.6277, -0.8), (0.1249, 0.6277, -0.8), (-0.1249, -0.6277, -0.8), (-0.1249, 0.6277, -0.8), (0.2449, -0.5913, -0.8), (0.2449, 0.5913, -0.8), (-0.2449, -0.5913, -0.8), (-0.2449, 0.5913, -0.8), (0.3556, -0.5321, -0.8), (0.3556, 0.5321, -0.8), (-0.3556, -0.5321, -0.8), (-0.3556, 0.5321, -0.8), (0.4525, -0.4525, -0.8), (0.4525, 0.4525, -0.8), (-0.4525, -0.4525, -0.8), (-0.4525, 0.4525, -0.8), (0.5321, -0.3556, -0.8), (0.5321, 0.3556, -0.8), (-0.5321, -0.3556, -0.8), (-0.5321, 0.3556, -0.8), (0.5913, -0.2449, -0.8), (0.5913, 0.2449, -0.8), (-0.5913, -0.2449, -0.8), (-0.5913, 0.2449, -0.8), (0.6277, -0.1249, -0.8), (0.6277, 0.1249, -0.8), (-0.6277, -0.1249, -0.8), (-0.6277, 0.1249, -0.8), (0.64, 0.0, -0.8), (-0.64, 0.0, -0.8)], [], [(62, 58, 66, 64), (67, 59, 63, 65), (68, 60, 62, 64), (63, 61, 69, 65), (58, 54, 70, 66), (71, 55, 59, 67), (72, 56, 60, 68), (61, 57, 73, 69), (54, 50, 74, 70), (75, 51, 55, 71), (76, 52, 56, 72), (57, 53, 77, 73), (50, 46, 78, 74), (79, 47, 51, 75), (80, 48, 52, 76), (53, 49, 81, 77), (46, 42, 82, 78), (83, 43, 47, 79), (84, 44, 48, 80), (49, 45, 85, 81), (42, 38, 86, 82), (87, 39, 43, 83), (88, 40, 44, 84), (45, 41, 89, 85), (38, 34, 90, 86), (91, 35, 39, 87), (92, 36, 40, 88), (41, 37, 93, 89), (34, 32, 94, 90), (94, 32, 35, 91), (95, 33, 36, 92), (37, 33, 95, 93), (26, 30, 96, 98), (97, 31, 27, 99), (96, 30, 28, 100), (29, 31, 97, 101), (22, 26, 98, 102), (99, 27, 23, 103), (100, 28, 24, 104), (25, 29, 101, 105), (18, 22, 102, 106), (103, 23, 19, 107), (104, 24, 20, 108), (21, 25, 105, 109), (14, 18, 106, 110), (107, 19, 15, 111), (108, 20, 16, 112), (17, 21, 109, 113), (10, 14, 110, 114), (111, 15, 11, 115), (112, 16, 12, 116), (13, 17, 113, 117), (6, 10, 114, 118), (115, 11, 7, 119), (116, 12, 8, 120), (9, 13, 117, 121), (2, 6, 118, 122), (119, 7, 3, 123), (120, 8, 4, 124), (5, 9, 121, 125), (0, 2, 122, 126), (0, 126, 123, 3), (124, 4, 1, 127), (1, 5, 125, 127), (64, 66, 98, 96), (99, 67, 65, 97), (100, 68, 64, 96), (65, 69, 101, 97), (66, 70, 102, 98), (103, 71, 67, 99), (104, 72, 68, 100), (69, 73, 105, 101), (70, 74, 106, 102), (107, 75, 71, 103), (108, 76, 72, 104), (73, 77, 109, 105), (74, 78, 110, 106), (111, 79, 75, 107), (112, 80, 76, 108), (77, 81, 113, 109), (78, 82, 114, 110), (115, 83, 79, 111), (116, 84, 80, 112), (81, 85, 117, 113), (82, 86, 118, 114), (119, 87, 83, 115), (120, 88, 84, 116), (85, 89, 121, 117), (86, 90, 122, 118), (123, 91, 87, 119), (124, 92, 88, 120), (89, 93, 125, 121), (90, 94, 126, 122), (126, 94, 91, 123), (127, 95, 92, 124), (93, 95, 127, 125), (0, 32, 34, 2), (32, 0, 3, 35), (2, 34, 38, 6), (35, 3, 7, 39), (6, 38, 42, 10), (39, 7, 11, 43), (40, 8, 12, 44), (9, 41, 45, 13), (10, 42, 46, 14), (43, 11, 15, 47), (44, 12, 16, 48), (13, 45, 49, 17), (14, 46, 50, 18), (47, 15, 19, 51), (48, 16, 20, 52), (17, 49, 53, 21), (18, 50, 54, 22), (51, 19, 23, 55), (52, 20, 24, 56), (21, 53, 57, 25), (22, 54, 58, 26), (55, 23, 27, 59), (56, 24, 28, 60), (25, 57, 61, 29), (26, 58, 62, 30), (59, 27, 31, 63), (60, 28, 30, 62), (29, 61, 63, 31), (5, 37, 41, 9), (1, 33, 37, 5), (1, 4, 36, 33), (8, 40, 36, 4)])
me_cylinder.materials.append(mat_material_001)
me_cylinder.use_remesh_preserve_volume = False
me_cylinder.use_remesh_preserve_attributes = False
me_cylinder.use_mirror_vertex_groups = False
me_cylinder.update()
me_cylinder_002 = bpy.data.meshes.new('Cylinder.002')
me_cylinder_002.from_pydata([(11.31, 4.645e-08, -1.115), (11.31, -4.645e-08, 1.115), (11.31, -0.2926, -1.115), (11.31, -0.2926, 1.115), (11.31, 0.2926, -1.115), (11.31, 0.2926, 1.115), (11.31, -0.574, -1.115), (11.31, -0.574, 1.115), (11.31, 0.574, -1.115), (11.31, 0.574, 1.115), (11.31, -0.8334, -1.115), (11.31, -0.8334, 1.115), (11.31, 0.8334, -1.115), (11.31, 0.8334, 1.115), (1.247, 0.8334, 1.115), (1.247, 0.8334, -1.115), (1.247, -0.8334, 1.115), (1.247, -0.8334, -1.115), (1.386, 0.574, 1.115), (1.386, 0.574, -1.115), (1.386, -0.574, 1.115), (1.386, -0.574, -1.115), (1.471, 0.2926, 1.115), (1.471, 0.2926, -1.115), (1.471, -0.2926, 1.115), (1.471, -0.2926, -1.115), (1.5, -4.645e-08, 1.115), (1.5, 4.645e-08, -1.115)], [], [(16, 17, 21, 20), (25, 24, 20, 21), (27, 26, 24, 25), (27, 23, 22, 26), (23, 19, 18, 22), (19, 15, 14, 18), (9, 8, 12, 13), (6, 7, 11, 10), (5, 4, 8, 9), (2, 3, 7, 6), (1, 0, 4, 5), (0, 1, 3, 2), (16, 17, 10, 11), (15, 14, 13, 12), (0, 2, 25, 27), (26, 24, 3, 1), (4, 0, 27, 23), (22, 26, 1, 5), (21, 25, 2, 6), (24, 20, 7, 3), (18, 22, 5, 9), (23, 19, 8, 4), (17, 21, 6, 10), (20, 16, 11, 7), (14, 18, 9, 13), (19, 15, 12, 8)])
me_cylinder_002.materials.append(mat_material)
me_cylinder_002.use_remesh_preserve_volume = False
me_cylinder_002.use_remesh_preserve_attributes = False
me_cylinder_002.use_mirror_vertex_groups = False
me_cylinder_002.update()
me_cylinder_001 = bpy.data.meshes.new('Cylinder.001')
me_cylinder_001.from_pydata([(1.5, 0.0, -1.5), (-1.5, 0.0, -1.5), (1.471, -0.2926, -1.5), (1.471, 0.2926, -1.5), (-1.471, -0.2926, -1.5), (-1.471, 0.2926, -1.5), (1.386, -0.574, -1.5), (1.386, 0.574, -1.5), (-1.386, -0.574, -1.5), (-1.386, 0.574, -1.5), (1.247, -0.8334, -1.5), (1.247, 0.8334, -1.5), (-1.247, -0.8334, -1.5), (-1.247, 0.8334, -1.5), (1.061, -1.061, -1.5), (1.061, 1.061, -1.5), (-1.061, -1.061, -1.5), (-1.061, 1.061, -1.5), (0.8334, -1.247, -1.5), (0.8334, 1.247, -1.5), (-0.8334, -1.247, -1.5), (-0.8334, 1.247, -1.5), (0.574, -1.386, -1.5), (0.574, 1.386, -1.5), (-0.574, -1.386, -1.5), (-0.574, 1.386, -1.5), (0.2926, -1.471, -1.5), (0.2926, 1.471, -1.5), (-0.2926, -1.471, -1.5), (-0.2926, 1.471, -1.5), (0.0, -1.5, -1.5), (0.0, 1.5, -1.5), (1.5, 0.0, 1.5), (-1.5, 0.0, 1.5), (1.471, -0.2926, 1.5), (1.471, 0.2926, 1.5), (-1.471, -0.2926, 1.5), (-1.471, 0.2926, 1.5), (1.386, -0.574, 1.5), (1.386, 0.574, 1.5), (-1.386, -0.574, 1.5), (-1.386, 0.574, 1.5), (1.247, -0.8334, 1.5), (1.247, 0.8334, 1.5), (-1.247, -0.8334, 1.5), (-1.247, 0.8334, 1.5), (1.061, -1.061, 1.5), (1.061, 1.061, 1.5), (-1.061, -1.061, 1.5), (-1.061, 1.061, 1.5), (0.8334, -1.247, 1.5), (0.8334, 1.247, 1.5), (-0.8334, -1.247, 1.5), (-0.8334, 1.247, 1.5), (0.574, -1.386, 1.5), (0.574, 1.386, 1.5), (-0.574, -1.386, 1.5), (-0.574, 1.386, 1.5), (0.2926, -1.471, 1.5), (0.2926, 1.471, 1.5), (-0.2926, -1.471, 1.5), (-0.2926, 1.471, 1.5), (0.0, -1.5, 1.5), (0.0, 1.5, 1.5), (0.0, -1.2, 1.5), (0.0, 1.2, 1.5), (0.2341, -1.177, 1.5), (0.2341, 1.177, 1.5), (-0.2341, -1.177, 1.5), (-0.2341, 1.177, 1.5), (0.4592, -1.109, 1.5), (0.4592, 1.109, 1.5), (-0.4592, -1.109, 1.5), (-0.4592, 1.109, 1.5), (0.6667, -0.9978, 1.5), (0.6667, 0.9978, 1.5), (-0.6667, -0.9978, 1.5), (-0.6667, 0.9978, 1.5), (0.8485, -0.8485, 1.5), (0.8485, 0.8485, 1.5), (-0.8485, -0.8485, 1.5), (-0.8485, 0.8485, 1.5), (0.9978, -0.6667, 1.5), (0.9978, 0.6667, 1.5), (-0.9978, -0.6667, 1.5), (-0.9978, 0.6667, 1.5), (1.109, -0.4592, 1.5), (1.109, 0.4592, 1.5), (-1.109, -0.4592, 1.5), (-1.109, 0.4592, 1.5), (1.177, -0.2341, 1.5), (1.177, 0.2341, 1.5), (-1.177, -0.2341, 1.5), (-1.177, 0.2341, 1.5), (1.2, 0.0, 1.5), (-1.2, 0.0, 1.5), (0.0, -1.2, -1.5), (0.0, 1.2, -1.5), (0.2341, -1.177, -1.5), (0.2341, 1.177, -1.5), (-0.2341, -1.177, -1.5), (-0.2341, 1.177, -1.5), (0.4592, -1.109, -1.5), (0.4592, 1.109, -1.5), (-0.4592, -1.109, -1.5), (-0.4592, 1.109, -1.5), (0.6667, -0.9978, -1.5), (0.6667, 0.9978, -1.5), (-0.6667, -0.9978, -1.5), (-0.6667, 0.9978, -1.5), (0.8485, -0.8485, -1.5), (0.8485, 0.8485, -1.5), (-0.8485, -0.8485, -1.5), (-0.8485, 0.8485, -1.5), (0.9978, -0.6667, -1.5), (0.9978, 0.6667, -1.5), (-0.9978, -0.6667, -1.5), (-0.9978, 0.6667, -1.5), (1.109, -0.4592, -1.5), (1.109, 0.4592, -1.5), (-1.109, -0.4592, -1.5), (-1.109, 0.4592, -1.5), (1.177, -0.2341, -1.5), (1.177, 0.2341, -1.5), (-1.177, -0.2341, -1.5), (-1.177, 0.2341, -1.5), (1.2, 0.0, -1.5), (-1.2, 0.0, -1.5)], [], [(62, 58, 66, 64), (67, 59, 63, 65), (68, 60, 62, 64), (63, 61, 69, 65), (58, 54, 70, 66), (71, 55, 59, 67), (72, 56, 60, 68), (61, 57, 73, 69), (54, 50, 74, 70), (75, 51, 55, 71), (76, 52, 56, 72), (57, 53, 77, 73), (50, 46, 78, 74), (79, 47, 51, 75), (80, 48, 52, 76), (53, 49, 81, 77), (46, 42, 82, 78), (83, 43, 47, 79), (84, 44, 48, 80), (49, 45, 85, 81), (42, 38, 86, 82), (87, 39, 43, 83), (88, 40, 44, 84), (45, 41, 89, 85), (38, 34, 90, 86), (91, 35, 39, 87), (92, 36, 40, 88), (41, 37, 93, 89), (34, 32, 94, 90), (94, 32, 35, 91), (95, 33, 36, 92), (37, 33, 95, 93), (26, 30, 96, 98), (97, 31, 27, 99), (96, 30, 28, 100), (29, 31, 97, 101), (22, 26, 98, 102), (99, 27, 23, 103), (100, 28, 24, 104), (25, 29, 101, 105), (18, 22, 102, 106), (103, 23, 19, 107), (104, 24, 20, 108), (21, 25, 105, 109), (14, 18, 106, 110), (107, 19, 15, 111), (108, 20, 16, 112), (17, 21, 109, 113), (10, 14, 110, 114), (111, 15, 11, 115), (112, 16, 12, 116), (13, 17, 113, 117), (6, 10, 114, 118), (115, 11, 7, 119), (116, 12, 8, 120), (9, 13, 117, 121), (2, 6, 118, 122), (119, 7, 3, 123), (120, 8, 4, 124), (5, 9, 121, 125), (0, 2, 122, 126), (0, 126, 123, 3), (124, 4, 1, 127), (1, 5, 125, 127), (64, 66, 98, 96), (99, 67, 65, 97), (100, 68, 64, 96), (65, 69, 101, 97), (66, 70, 102, 98), (103, 71, 67, 99), (104, 72, 68, 100), (69, 73, 105, 101), (70, 74, 106, 102), (107, 75, 71, 103), (108, 76, 72, 104), (73, 77, 109, 105), (74, 78, 110, 106), (111, 79, 75, 107), (112, 80, 76, 108), (77, 81, 113, 109), (78, 82, 114, 110), (115, 83, 79, 111), (116, 84, 80, 112), (81, 85, 117, 113), (82, 86, 118, 114), (119, 87, 83, 115), (120, 88, 84, 116), (85, 89, 121, 117), (86, 90, 122, 118), (123, 91, 87, 119), (124, 92, 88, 120), (89, 93, 125, 121), (90, 94, 126, 122), (126, 94, 91, 123), (127, 95, 92, 124), (93, 95, 127, 125), (0, 32, 34, 2), (32, 0, 3, 35), (33, 1, 4, 36), (1, 33, 37, 5), (2, 34, 38, 6), (35, 3, 7, 39), (36, 4, 8, 40), (5, 37, 41, 9), (6, 38, 42, 10), (39, 7, 11, 43), (40, 8, 12, 44), (9, 41, 45, 13), (10, 42, 46, 14), (43, 11, 15, 47), (44, 12, 16, 48), (13, 45, 49, 17), (14, 46, 50, 18), (47, 15, 19, 51), (48, 16, 20, 52), (17, 49, 53, 21), (18, 50, 54, 22), (51, 19, 23, 55), (52, 20, 24, 56), (21, 53, 57, 25), (22, 54, 58, 26), (55, 23, 27, 59), (56, 24, 28, 60), (25, 57, 61, 29), (26, 58, 62, 30), (59, 27, 31, 63), (60, 28, 30, 62), (29, 61, 63, 31)])
me_cylinder_001.materials.append(mat_material_001)
me_cylinder_001.use_remesh_preserve_volume = False
me_cylinder_001.use_remesh_preserve_attributes = False
me_cylinder_001.use_mirror_vertex_groups = False
me_cylinder_001.update()
me_cylinder_003 = bpy.data.meshes.new('Cylinder.003')
me_cylinder_003.from_pydata([(-18.03, 7.108e-08, -0.3232), (-18.03, 6.255e-08, 0.3232), (-18.03, -0.1561, -0.3232), (-18.03, -0.1561, 0.3232), (-18.03, 0.1561, -0.3232), (-18.03, 0.1561, 0.3232), (-18.03, -0.3061, -0.3232), (-18.03, -0.3061, 0.3232), (-18.03, 0.3061, -0.3232), (-18.03, 0.3061, 0.3232), (-0.7391, 0.3061, 0.3232), (-0.7391, 0.3061, -0.3232), (-0.7391, -0.3061, 0.3232), (-0.7391, -0.3061, -0.3232), (-0.7846, 0.1561, 0.3232), (-0.7846, 0.1561, -0.3232), (-0.7846, -0.1561, 0.3232), (-0.7846, -0.1561, -0.3232), (-0.8, -4.269e-09, 0.3232), (-0.8, 4.269e-09, -0.3232)], [], [(4, 5, 9, 8), (3, 2, 6, 7), (0, 1, 5, 4), (1, 0, 2, 3), (13, 12, 7, 6), (10, 11, 8, 9), (16, 18, 1, 3), (2, 0, 19, 17), (0, 4, 15, 19), (18, 14, 5, 1), (12, 16, 3, 7), (17, 13, 6, 2), (11, 15, 4, 8), (14, 10, 9, 5), (10, 14, 15, 11), (14, 18, 19, 15), (16, 17, 19, 18), (13, 17, 16, 12)])
me_cylinder_003.use_remesh_preserve_volume = False
me_cylinder_003.use_remesh_preserve_attributes = False
me_cylinder_003.use_mirror_vertex_groups = False
me_cylinder_003.update()

# ---- objects
ob_empty_roues = bpy.data.objects.new('empty_roues', None)
ob_cylinder_004 = bpy.data.objects.new('Cylinder.004', me_cylinder_006)
ob_cylinder_009 = bpy.data.objects.new('Cylinder.009', me_cylinder_004)
ob_empty_liaison = bpy.data.objects.new('empty_liaison', None)
ob_empty_top = bpy.data.objects.new('empty_top', None)
ob_cylinder_005 = bpy.data.objects.new('Cylinder.005', me_cylinder_007)
ob_cylinder_006 = bpy.data.objects.new('Cylinder.006', me_cylinder_008)
ob_cylinder_007 = bpy.data.objects.new('Cylinder.007', me_cylinder_009)
ob_cylinder_008 = bpy.data.objects.new('Cylinder.008', me_cylinder_010)
ob_empty_bottom = bpy.data.objects.new('empty_bottom', None)
ob_cylinder = bpy.data.objects.new('Cylinder', me_cylinder)
ob_cylinder_002 = bpy.data.objects.new('Cylinder.002', me_cylinder_002)
ob_cylinder_001 = bpy.data.objects.new('Cylinder.001', me_cylinder_001)
ob_cylinder_003 = bpy.data.objects.new('Cylinder.003', me_cylinder_003)
ob_hemi_001 = bpy.data.objects.new('Hemi.001', light_hemi_001)
ob_hemi = bpy.data.objects.new('Hemi', light_hemi)
ob_lamp = bpy.data.objects.new('Lamp', light_lamp)
ob_camera = bpy.data.objects.new('Camera', cam_camera)

# ---- transforms, parenting, visibility, modifiers, constraints
ob_empty_roues.location = (-6.992, 2.106, 0.0)
ob_empty_roues.rotation_euler = (0.0, 12.57, 0.0)
ob_empty_roues.empty_image_offset = (0.0, 0.0)
ob_empty_roues.lineart.crease_threshold = 0.0
ob_cylinder_004.location = (3.698, 2.106, 0.0)
ob_cylinder_004.lineart.crease_threshold = 0.0
_c = ob_cylinder_004.constraints.new('COPY_ROTATION'); _c.name = 'Copy Rotation'
_c.target = ob_empty_roues
_c.use_x = False
_c.use_z = False
ob_cylinder_009.parent = ob_cylinder_004
ob_cylinder_009.matrix_parent_inverse = Matrix(((1.0, 0.0, 0.0, -3.698), (0.0, 1.0, 0.0, -2.106), (0.0, 0.0, 1.0, -0.0), (0.0, 0.0, 0.0, 1.0)))
ob_cylinder_009.location = (3.698, 2.106, 0.0)
ob_cylinder_009.lineart.crease_threshold = 0.0
_c = ob_cylinder_009.constraints.new('COPY_ROTATION'); _c.name = 'Copy Rotation'
_c.target = ob_empty_roues
_c.use_x = False
_c.use_z = False
ob_empty_liaison.parent = ob_cylinder_009
ob_empty_liaison.matrix_parent_inverse = Matrix(((1.0, 0.0, 0.0, -3.698), (0.0, 1.0, 0.0, -2.106), (0.0, 0.0, 1.0, -0.0), (0.0, 0.0, 0.0, 1.0)))
ob_empty_liaison.location = (4.696e-08, 0.27, 4.57e-07)
ob_empty_liaison.empty_image_offset = (0.0, 0.0)
ob_empty_liaison.lineart.crease_threshold = 0.0
ob_empty_top.location = (0.0, 0.0, 0.0)
ob_empty_top.empty_image_offset = (0.0, 0.0)
ob_empty_top.display_type = 'SOLID'
ob_empty_top.show_axis = True
ob_empty_top.lineart.crease_threshold = 0.0
_c = ob_empty_top.constraints.new('COPY_LOCATION'); _c.name = 'Copy Location'
_c.target = ob_empty_liaison
_c.use_y = False
ob_cylinder_005.location = (14.8, 2.106, 0.0)
ob_cylinder_005.lineart.crease_threshold = 0.0
_c = ob_cylinder_005.constraints.new('COPY_ROTATION'); _c.name = 'Copy Rotation'
_c.active = True
_c.target = ob_empty_roues
_c.use_x = False
_c.use_z = False
_c.invert_y = True
ob_cylinder_006.location = (24.42, 2.106, 5.562)
ob_cylinder_006.lineart.crease_threshold = 0.0
_c = ob_cylinder_006.constraints.new('COPY_ROTATION'); _c.name = 'Copy Rotation'
_c.active = True
_c.target = ob_empty_roues
_c.use_x = False
_c.use_z = False
ob_cylinder_007.location = (24.42, 7.656, 11.06)
ob_cylinder_007.lineart.crease_threshold = 0.0
_c = ob_cylinder_007.constraints.new('TRANSFORM'); _c.name = 'Transform'
_c.target = ob_empty_roues
_c.map_from = 'ROTATION'
_c.map_to = 'ROTATION'
_c.map_to_z_from = 'Y'
_c.from_min_y = -6.283
_c.from_max_y = 6.283
_c.to_min_z = -6.283
_c.to_max_z = 6.283
_c.from_min_y_rot = -6.283
_c.from_max_y_rot = 6.283
_c.to_min_z_rot = -6.283
_c.to_max_z_rot = 6.283
_c.from_min_x_scale = 0.0
_c.from_min_y_scale = 0.0
_c.from_min_z_scale = 0.0
_c.from_max_x_scale = 0.0
_c.from_max_y_scale = 0.0
_c.from_max_z_scale = 0.0
_c.to_min_x_scale = 0.0
_c.to_min_y_scale = 0.0
_c.to_min_z_scale = 0.0
_c.to_max_x_scale = 0.0
_c.to_max_y_scale = 0.0
_c.to_max_z_scale = 0.0
ob_cylinder_008.location = (24.42, 13.21, 16.66)
ob_cylinder_008.lineart.crease_threshold = 0.0
_c = ob_cylinder_008.constraints.new('COPY_ROTATION'); _c.name = 'Copy Rotation'
_c.active = True
_c.target = ob_empty_roues
_c.use_x = False
_c.use_z = False
ob_empty_bottom.location = (-20.0, 0.0, 0.0)
ob_empty_bottom.empty_image_offset = (0.0, 0.0)
ob_empty_bottom.display_type = 'SOLID'
ob_empty_bottom.show_axis = True
ob_empty_bottom.lineart.crease_threshold = 0.0
ob_cylinder.parent = ob_empty_top
ob_cylinder.matrix_parent_inverse = Matrix(((0.0, 0.0, 1.0, 0.0), (-1.0, 0.0, 0.0, 0.0), (0.0, -1.0, 0.0, 0.0), (0.0, 0.0, 0.0, 1.0)))
ob_cylinder.location = (0.0, 0.0, 0.0)
ob_cylinder.rotation_euler = (3.142, -0.0, 0.0)
ob_cylinder.lineart.crease_threshold = 0.0
_c = ob_cylinder.constraints.new('TRACK_TO'); _c.name = 'AutoTrack'
_c.target = ob_empty_bottom
_c.track_axis = 'TRACK_Y'
_c.up_axis = 'UP_X'
ob_cylinder_002.location = (-20.0, 0.0, 0.0)
ob_cylinder_002.rotation_euler = (1.571, -0.0, 0.0)
ob_cylinder_002.lineart.crease_threshold = 0.0
_c = ob_cylinder_002.constraints.new('CHILD_OF'); _c.name = 'ChildOf'
_c.active = False
_c.target = ob_empty_bottom
_c.use_rotation_x = False
_c.use_rotation_y = False
_c.use_rotation_z = False
_c.use_scale_x = False
_c.use_scale_y = False
_c.use_scale_z = False
_c.set_inverse_pending = False
_c.inverse_matrix = ((1.0, 0.0, 0.0, 20.0), (0.0, 1.0, 0.0, 0.0), (0.0, 0.0, 1.0, 0.0), (0.0, 0.0, 0.0, 1.0))
_c = ob_cylinder_002.constraints.new('TRACK_TO'); _c.name = 'AutoTrack'
_c.active = True
_c.target = ob_cylinder
_c.track_axis = 'TRACK_X'
ob_cylinder_001.parent = ob_empty_bottom
ob_cylinder_001.matrix_parent_inverse = Matrix(((0.0, 0.0, 1.0, 0.0), (1.0, 0.0, 0.0, 20.0), (0.0, 1.0, 0.0, 0.0), (0.0, 0.0, 0.0, 1.0)))
ob_cylinder_001.location = (-20.0, 0.0, 0.0)
ob_cylinder_001.rotation_euler = (1.571, -0.0, 0.0)
ob_cylinder_001.show_axis = True
ob_cylinder_001.lineart.crease_threshold = 0.0
_c = ob_cylinder_001.constraints.new('TRACK_TO'); _c.name = 'AutoTrack'
_c.active = True
_c.target = ob_empty_top
_c.track_axis = 'TRACK_Y'
_c.up_axis = 'UP_X'
ob_cylinder_003.location = (0.0, 0.0, 0.0)
ob_cylinder_003.rotation_euler = (1.571, -0.0, 0.0)
ob_cylinder_003.lineart.crease_threshold = 0.0
_c = ob_cylinder_003.constraints.new('CHILD_OF'); _c.name = 'ChildOf'
_c.active = False
_c.target = ob_empty_top
_c.use_rotation_x = False
_c.use_rotation_y = False
_c.use_rotation_z = False
_c.use_scale_x = False
_c.use_scale_y = False
_c.use_scale_z = False
_c.set_inverse_pending = False
_c = ob_cylinder_003.constraints.new('TRACK_TO'); _c.name = 'AutoTrack'
_c.active = True
_c.target = ob_cylinder_001
_c.track_axis = 'TRACK_NEGATIVE_X'
ob_hemi_001.location = (3.38, 22.39, 0.0)
ob_hemi_001.rotation_euler = (-1.908, -0.0, 0.0)
ob_hemi_001.lineart.crease_threshold = 0.0
ob_hemi.location = (-29.23, 0.0, 0.0)
ob_hemi.rotation_euler = (-0.0, -1.83, -0.0)
ob_hemi.lineart.crease_threshold = 0.0
ob_lamp.location = (15.55, 1.005, 13.61)
ob_lamp.rotation_euler = (0.8887, -0.01829, 1.681)
ob_lamp.lock_rotations_4d = False
ob_lamp.empty_display_type = 'ARROWS'
ob_lamp.color = (0.0, 0.0, 0.0, 0.0)
ob_lamp.lineart.crease_threshold = 0.0
ob_camera.location = (-3.592, -4.691, 3.671)
ob_camera.rotation_euler = (1.09, 0.01082, -0.7399)
ob_camera.lock_rotations_4d = False
ob_camera.empty_display_type = 'ARROWS'
ob_camera.color = (0.0, 0.0, 0.0, 0.0)
ob_camera.display_type = 'WIRE'
ob_camera.lineart.crease_threshold = 0.0

# ---- collection membership
col_collection_1.objects.link(ob_empty_roues)
col_collection_1.objects.link(ob_cylinder_004)
col_collection_1.objects.link(ob_cylinder_009)
col_collection_1.objects.link(ob_empty_liaison)
col_collection_1.objects.link(ob_empty_top)
col_collection_1.objects.link(ob_cylinder_005)
col_collection_1.objects.link(ob_cylinder_006)
col_collection_1.objects.link(ob_cylinder_007)
col_collection_1.objects.link(ob_cylinder_008)
col_collection_1.objects.link(ob_empty_bottom)
col_collection_1.objects.link(ob_cylinder)
col_collection_1.objects.link(ob_cylinder_002)
col_collection_1.objects.link(ob_cylinder_001)
col_collection_1.objects.link(ob_cylinder_003)
col_collection_2.objects.link(ob_hemi_001)
col_collection_2.objects.link(ob_hemi)
col_collection_2.objects.link(ob_lamp)
col_collection_2.objects.link(ob_camera)

# ---- scene / render settings (as saved in the file)
scene.camera = ob_camera
scene.frame_start = 1; scene.frame_end = 96; scene.frame_set(96)
scene.render.engine = 'BLENDER_EEVEE_NEXT'
scene.render.image_settings.color_mode = 'RGB'
scene.render.image_settings.compression = 90
scene.render.resolution_x = 640
scene.render.resolution_y = 480
scene.render.fps = 25
scene.render.dither_intensity = 0.0
scene.render.use_compositing = False
scene.render.use_sequencer = False
scene.render.bake_margin = 2
scene.render.bake_bias = 0.0
scene.cycles.use_denoising = False
scene.cycles.samples = 10
scene.cycles.sampling_pattern = 'TABULATED_SOBOL'
scene.cycles.light_sampling_threshold = 0.0
scene.cycles.use_adaptive_sampling = False
scene.cycles.use_light_tree = False
scene.cycles.blur_glossy = 0.0
scene.cycles.volume_bounces = 1
scene.cycles.pixel_filter_type = 'GAUSSIAN'
scene.cycles.sample_clamp_indirect = 0.0
scene.view_settings.view_transform = 'Standard'
bpy.context.view_layer.update()
